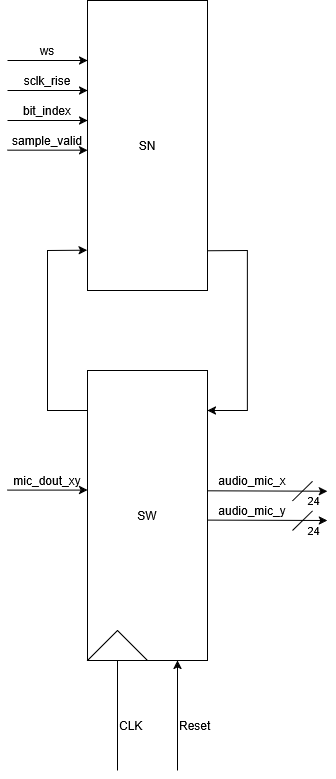

The diagram above was exported from draw.io. Its source (the exported page's mxGraphModel, read from the mxfile embedded in the PNG):
<mxGraphModel dx="1712" dy="949" grid="1" gridSize="10" guides="1" tooltips="1" connect="1" arrows="1" fold="1" page="1" pageScale="1" pageWidth="827" pageHeight="1169" math="0" shadow="0">
  <root>
    <mxCell id="0" />
    <mxCell id="1" parent="0" />
    <mxCell id="I2LNxsZhYM7m7E_6K73r-2" parent="1" style="rounded=0;whiteSpace=wrap;html=1;" value="SN" vertex="1">
      <mxGeometry height="290" width="120" x="360" y="160" as="geometry" />
    </mxCell>
    <mxCell id="I2LNxsZhYM7m7E_6K73r-3" parent="1" style="rounded=0;whiteSpace=wrap;html=1;" value="SW" vertex="1">
      <mxGeometry height="290" width="120" x="360" y="530" as="geometry" />
    </mxCell>
    <mxCell id="I2LNxsZhYM7m7E_6K73r-4" parent="1" style="triangle;whiteSpace=wrap;html=1;rotation=-90;" value="" vertex="1">
      <mxGeometry height="60" width="30" x="375" y="775" as="geometry" />
    </mxCell>
    <mxCell id="I2LNxsZhYM7m7E_6K73r-5" edge="1" parent="1" style="endArrow=classic;html=1;rounded=0;entryX=0.25;entryY=1;entryDx=0;entryDy=0;" value="">
      <mxGeometry height="50" relative="1" width="50" as="geometry">
        <mxPoint x="450" y="930" as="sourcePoint" />
        <mxPoint x="450" y="820" as="targetPoint" />
      </mxGeometry>
    </mxCell>
    <mxCell id="I2LNxsZhYM7m7E_6K73r-6" edge="1" parent="1" style="endArrow=none;html=1;rounded=0;entryX=0.25;entryY=1;entryDx=0;entryDy=0;" target="I2LNxsZhYM7m7E_6K73r-3" value="">
      <mxGeometry height="50" relative="1" width="50" as="geometry">
        <mxPoint x="390" y="930" as="sourcePoint" />
        <mxPoint x="415" y="880" as="targetPoint" />
      </mxGeometry>
    </mxCell>
    <mxCell id="I2LNxsZhYM7m7E_6K73r-7" parent="1" style="text;html=1;whiteSpace=wrap;strokeColor=none;fillColor=none;align=left;verticalAlign=middle;rounded=0;" value="CLK" vertex="1">
      <mxGeometry height="30" width="60" x="390" y="870" as="geometry" />
    </mxCell>
    <mxCell id="I2LNxsZhYM7m7E_6K73r-8" parent="1" style="text;html=1;whiteSpace=wrap;strokeColor=none;fillColor=none;align=left;verticalAlign=middle;rounded=0;" value="Reset" vertex="1">
      <mxGeometry height="30" width="60" x="450" y="870" as="geometry" />
    </mxCell>
    <mxCell id="I2LNxsZhYM7m7E_6K73r-9" edge="1" parent="1" style="endArrow=classic;html=1;rounded=0;entryX=-0.002;entryY=0.861;entryDx=0;entryDy=0;entryPerimeter=0;" target="I2LNxsZhYM7m7E_6K73r-2" value="">
      <mxGeometry height="50" relative="1" width="50" as="geometry">
        <Array as="points">
          <mxPoint x="320" y="570" />
          <mxPoint x="320" y="410" />
        </Array>
        <mxPoint x="360" y="570" as="sourcePoint" />
        <mxPoint x="359" y="410" as="targetPoint" />
      </mxGeometry>
    </mxCell>
    <mxCell id="I2LNxsZhYM7m7E_6K73r-11" edge="1" parent="1" source="I2LNxsZhYM7m7E_6K73r-2" style="endArrow=classic;html=1;rounded=0;exitX=1.001;exitY=0.863;exitDx=0;exitDy=0;exitPerimeter=0;" value="">
      <mxGeometry height="50" relative="1" width="50" as="geometry">
        <Array as="points">
          <mxPoint x="520" y="410" />
          <mxPoint x="520" y="570" />
        </Array>
        <mxPoint x="619" y="420" as="sourcePoint" />
        <mxPoint x="480" y="570" as="targetPoint" />
      </mxGeometry>
    </mxCell>
    <mxCell id="I2LNxsZhYM7m7E_6K73r-13" edge="1" parent="1" style="endArrow=classic;html=1;rounded=0;" value="">
      <mxGeometry height="50" relative="1" width="50" as="geometry">
        <mxPoint x="280" y="220" as="sourcePoint" />
        <mxPoint x="360" y="220" as="targetPoint" />
      </mxGeometry>
    </mxCell>
    <mxCell id="I2LNxsZhYM7m7E_6K73r-14" edge="1" parent="1" style="endArrow=classic;html=1;rounded=0;" value="">
      <mxGeometry height="50" relative="1" width="50" as="geometry">
        <mxPoint x="280" y="250" as="sourcePoint" />
        <mxPoint x="360" y="250" as="targetPoint" />
      </mxGeometry>
    </mxCell>
    <mxCell id="I2LNxsZhYM7m7E_6K73r-17" edge="1" parent="1" style="endArrow=classic;html=1;rounded=0;" value="">
      <mxGeometry height="50" relative="1" width="50" as="geometry">
        <mxPoint x="280" y="280" as="sourcePoint" />
        <mxPoint x="360" y="280" as="targetPoint" />
      </mxGeometry>
    </mxCell>
    <mxCell id="I2LNxsZhYM7m7E_6K73r-18" edge="1" parent="1" style="endArrow=classic;html=1;rounded=0;" value="">
      <mxGeometry height="50" relative="1" width="50" as="geometry">
        <mxPoint x="280" y="309.67" as="sourcePoint" />
        <mxPoint x="360" y="309.67" as="targetPoint" />
      </mxGeometry>
    </mxCell>
    <mxCell id="I2LNxsZhYM7m7E_6K73r-20" parent="1" style="text;html=1;whiteSpace=wrap;strokeColor=none;fillColor=none;align=center;verticalAlign=middle;rounded=0;" value="ws" vertex="1">
      <mxGeometry height="20" width="60" x="290" y="200" as="geometry" />
    </mxCell>
    <mxCell id="I2LNxsZhYM7m7E_6K73r-21" parent="1" style="text;html=1;whiteSpace=wrap;strokeColor=none;fillColor=none;align=center;verticalAlign=middle;rounded=0;" value="sclk_rise" vertex="1">
      <mxGeometry height="20" width="60" x="290" y="230" as="geometry" />
    </mxCell>
    <mxCell id="I2LNxsZhYM7m7E_6K73r-24" parent="1" style="text;html=1;whiteSpace=wrap;strokeColor=none;fillColor=none;align=center;verticalAlign=middle;rounded=0;" value="bit_index" vertex="1">
      <mxGeometry height="20" width="60" x="290" y="260" as="geometry" />
    </mxCell>
    <mxCell id="I2LNxsZhYM7m7E_6K73r-25" parent="1" style="text;html=1;whiteSpace=wrap;strokeColor=none;fillColor=none;align=center;verticalAlign=middle;rounded=0;" value="sample_valid" vertex="1">
      <mxGeometry height="20" width="60" x="290" y="289.67" as="geometry" />
    </mxCell>
    <mxCell id="I2LNxsZhYM7m7E_6K73r-26" edge="1" parent="1" style="endArrow=classic;html=1;rounded=0;" value="">
      <mxGeometry height="50" relative="1" width="50" as="geometry">
        <mxPoint x="280" y="649.6" as="sourcePoint" />
        <mxPoint x="360" y="649.6" as="targetPoint" />
      </mxGeometry>
    </mxCell>
    <mxCell id="I2LNxsZhYM7m7E_6K73r-27" parent="1" style="text;html=1;whiteSpace=wrap;strokeColor=none;fillColor=none;align=center;verticalAlign=middle;rounded=0;" value="mic_dout_xy" vertex="1">
      <mxGeometry height="20" width="60" x="290" y="629.6" as="geometry" />
    </mxCell>
    <mxCell id="I2LNxsZhYM7m7E_6K73r-19" parent="1" style="text;html=1;whiteSpace=wrap;strokeColor=none;fillColor=none;align=center;verticalAlign=middle;rounded=0;" value="audio_mic_x" vertex="1">
      <mxGeometry height="20" width="60" x="495" y="630" as="geometry" />
    </mxCell>
    <mxCell id="I2LNxsZhYM7m7E_6K73r-29" parent="1" style="text;html=1;whiteSpace=wrap;strokeColor=none;fillColor=none;align=center;verticalAlign=middle;rounded=0;" value="audio_mic_y" vertex="1">
      <mxGeometry height="20" width="60" x="495" y="660" as="geometry" />
    </mxCell>
    <mxCell id="I2LNxsZhYM7m7E_6K73r-31" edge="1" parent="1" style="endArrow=none;html=1;rounded=0;" value="">
      <mxGeometry height="50" relative="1" width="50" as="geometry">
        <mxPoint x="565" y="660.4" as="sourcePoint" />
        <mxPoint x="585" y="640.8" as="targetPoint" />
      </mxGeometry>
    </mxCell>
    <mxCell id="I2LNxsZhYM7m7E_6K73r-32" connectable="0" parent="I2LNxsZhYM7m7E_6K73r-31" style="edgeLabel;html=1;align=center;verticalAlign=middle;resizable=0;points=[];" value="24" vertex="1">
      <mxGeometry relative="1" x="-0.4164" y="1" as="geometry">
        <mxPoint x="15" y="6" as="offset" />
      </mxGeometry>
    </mxCell>
    <mxCell id="I2LNxsZhYM7m7E_6K73r-36" edge="1" parent="1" style="endArrow=none;html=1;rounded=0;" value="">
      <mxGeometry height="50" relative="1" width="50" as="geometry">
        <mxPoint x="565" y="690" as="sourcePoint" />
        <mxPoint x="585" y="670.4" as="targetPoint" />
      </mxGeometry>
    </mxCell>
    <mxCell id="I2LNxsZhYM7m7E_6K73r-37" connectable="0" parent="I2LNxsZhYM7m7E_6K73r-36" style="edgeLabel;html=1;align=center;verticalAlign=middle;resizable=0;points=[];" value="24" vertex="1">
      <mxGeometry relative="1" x="-0.4164" y="1" as="geometry">
        <mxPoint x="15" y="6" as="offset" />
      </mxGeometry>
    </mxCell>
    <mxCell id="I2LNxsZhYM7m7E_6K73r-34" connectable="0" parent="1" style="group" value="" vertex="1">
      <mxGeometry height="19.600000000000023" width="120" x="480" y="670.4" as="geometry" />
    </mxCell>
    <mxCell id="I2LNxsZhYM7m7E_6K73r-35" edge="1" parent="I2LNxsZhYM7m7E_6K73r-34" style="endArrow=classic;html=1;rounded=0;" value="">
      <mxGeometry height="50" relative="1" width="50" as="geometry">
        <mxPoint y="9.199999999999989" as="sourcePoint" />
        <mxPoint x="120" y="9.599999999999994" as="targetPoint" />
      </mxGeometry>
    </mxCell>
    <mxCell id="I2LNxsZhYM7m7E_6K73r-12" edge="1" parent="1" style="endArrow=classic;html=1;rounded=0;" value="">
      <mxGeometry height="50" relative="1" width="50" as="geometry">
        <mxPoint x="480" y="650.31" as="sourcePoint" />
        <mxPoint x="600" y="650.7099999999999" as="targetPoint" />
      </mxGeometry>
    </mxCell>
  </root>
</mxGraphModel>